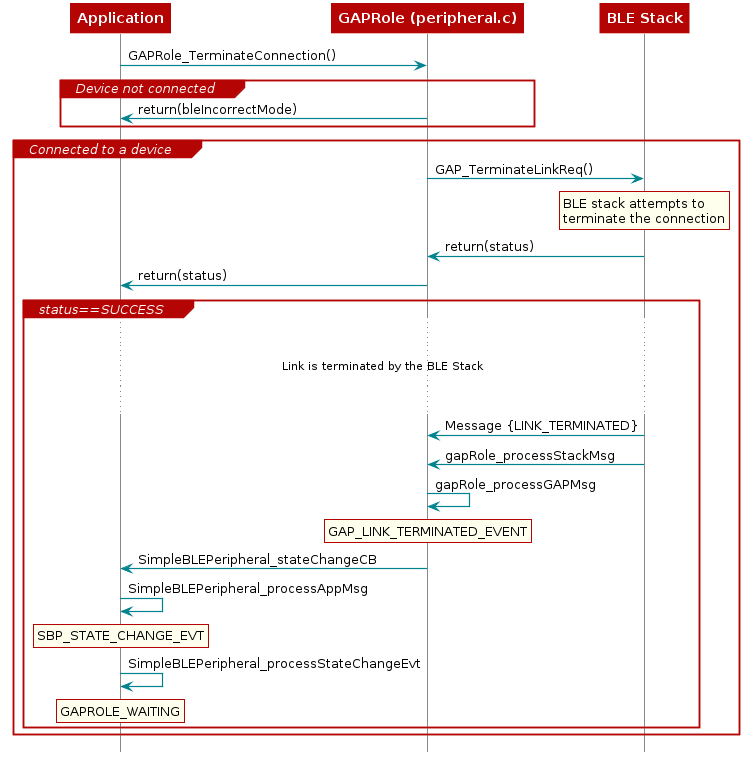

The diagram above was rendered by PlantUML. Its source (embedded in the PNG):
@startuml
skinparam backgroundColor transparent

hide footbox

scale max 900 width

skinparam sequenceArrow {
    Color #00838f
    Thickness 1.2
}


skinparam sequenceParticipant {
    BackgroundColor #b40404
    BorderColor #b40404
    BorderThickness 0
    FontColor #fff
    FontStyle bold
}

skinparam sequenceLifeLineBorderColor #888

skinparam note {
    BackgroundColor #ffe
    BorderColor #b40404
}

skinparam sequenceDivider {
    BackgroundColor #b40404
    BorderColor #b40404
    FontColor #fff
    BorderThickness 0
}

skinparam sequenceGroup {
    BackgroundColor #b40404
    BorderColor #b40404
    HeaderFontColor #fff
    HeaderFontStyle italics
    BorderThickness 1.5
}

skinparam shadowing false

skinParam state {
  BorderColor #b40404
  BackgroundColor transparent
  ArrowColor #00838f
  StartColor #00838f
  EndColor #00838f
}

skinParam activity {
  BorderColor #b40404
  BackgroundColor transparent
  ArrowColor #00838f
  StartColor #00838f
  EndColor #00838f
  BarColor #00838f
}
participant Application
participant "GAPRole (peripheral.c)" as GAPRole
participant "BLE Stack"


  Application -> GAPRole : GAPRole_TerminateConnection()

group Device not connected
  GAPRole -> Application : return(bleIncorrectMode)
end

group Connected to a device

  GAPRole -> "BLE Stack" : GAP_TerminateLinkReq()

  rnote over "BLE Stack"
   BLE stack attempts to
   terminate the connection
  end note

  "BLE Stack" -> GAPRole : return(status)
  GAPRole -> Application : return(status)


group status==SUCCESS
...
...Link is terminated by the BLE Stack...
...
"BLE Stack" -> GAPRole: Message {LINK_TERMINATED}
"BLE Stack" -> GAPRole: gapRole_processStackMsg
GAPRole->GAPRole : gapRole_processGAPMsg

  rnote over "GAPRole"
  GAP_LINK_TERMINATED_EVENT
  end note

GAPRole-> Application : SimpleBLEPeripheral_stateChangeCB

Application-> Application : SimpleBLEPeripheral_processAppMsg
  rnote over "Application"
  SBP_STATE_CHANGE_EVT
  end note

Application-> Application : SimpleBLEPeripheral_processStateChangeEvt
  rnote over "Application"
  GAPROLE_WAITING
  end note
end

end

@enduml